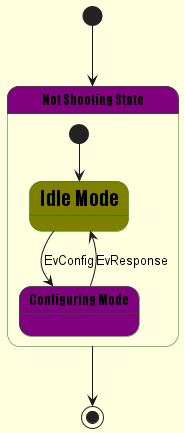

The diagram above was rendered by PlantUML. Its source (embedded in the PNG):
@startuml

skinparam backgroundColor LightYellow

skinparam State {
    BackgroundColor Purple
    BackgroundColor<<Warning>> Olive
    ' StartColor MediumBlue
    BorderColor Green
    FontName Impact
    FontSize<<Warning>> 20
}

state "Not Shooting State" as NotShooting
[*] --> NotShooting

state NotShooting {
    state "Idle Mode" as Idle <<Warning>>
    state "Configuring Mode" as Configuring
    [*] --> Idle
    Idle --> Configuring : EvConfig
    Configuring --> Idle : EvResponse
}

NotShooting --> [*]
@enduml